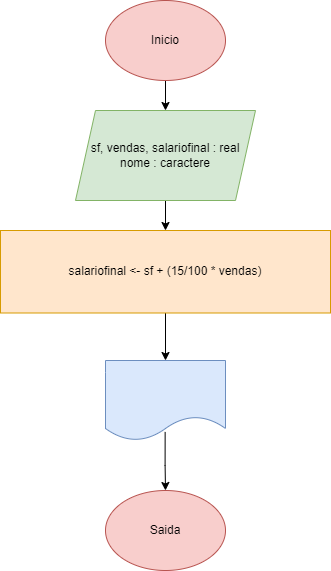

The diagram above was exported from draw.io. Its source (the exported page's mxGraphModel, read from the mxfile embedded in the PNG):
<mxGraphModel dx="1114" dy="559" grid="1" gridSize="10" guides="1" tooltips="1" connect="1" arrows="1" fold="1" page="1" pageScale="1" pageWidth="827" pageHeight="1169" math="0" shadow="0">
  <root>
    <mxCell id="0" />
    <mxCell id="1" parent="0" />
    <mxCell id="E5Gco7Ad2eMxm85ELOCY-6" style="edgeStyle=orthogonalEdgeStyle;rounded=0;orthogonalLoop=1;jettySize=auto;html=1;exitX=0.5;exitY=1;exitDx=0;exitDy=0;entryX=0.5;entryY=0;entryDx=0;entryDy=0;" parent="1" source="E5Gco7Ad2eMxm85ELOCY-1" target="E5Gco7Ad2eMxm85ELOCY-2" edge="1">
      <mxGeometry relative="1" as="geometry" />
    </mxCell>
    <mxCell id="E5Gco7Ad2eMxm85ELOCY-1" value="Inicio" style="ellipse;whiteSpace=wrap;html=1;fillColor=#f8cecc;strokeColor=#b85450;" parent="1" vertex="1">
      <mxGeometry x="340" y="20" width="120" height="80" as="geometry" />
    </mxCell>
    <mxCell id="E5Gco7Ad2eMxm85ELOCY-7" value="" style="edgeStyle=orthogonalEdgeStyle;rounded=0;orthogonalLoop=1;jettySize=auto;html=1;" parent="1" source="E5Gco7Ad2eMxm85ELOCY-2" target="E5Gco7Ad2eMxm85ELOCY-3" edge="1">
      <mxGeometry relative="1" as="geometry" />
    </mxCell>
    <mxCell id="E5Gco7Ad2eMxm85ELOCY-2" value="sf, vendas, salariofinal : real&lt;br&gt;nome : caractere" style="shape=parallelogram;perimeter=parallelogramPerimeter;whiteSpace=wrap;html=1;fixedSize=1;fillColor=#d5e8d4;strokeColor=#82b366;" parent="1" vertex="1">
      <mxGeometry x="310" y="130" width="180" height="90" as="geometry" />
    </mxCell>
    <mxCell id="E5Gco7Ad2eMxm85ELOCY-8" style="edgeStyle=orthogonalEdgeStyle;rounded=0;orthogonalLoop=1;jettySize=auto;html=1;entryX=0.5;entryY=0;entryDx=0;entryDy=0;" parent="1" source="E5Gco7Ad2eMxm85ELOCY-3" target="E5Gco7Ad2eMxm85ELOCY-4" edge="1">
      <mxGeometry relative="1" as="geometry" />
    </mxCell>
    <mxCell id="E5Gco7Ad2eMxm85ELOCY-3" value="salariofinal &amp;lt;- sf + (15/100 * vendas)&lt;br&gt;" style="rounded=0;whiteSpace=wrap;html=1;fillColor=#ffe6cc;strokeColor=#d79b00;" parent="1" vertex="1">
      <mxGeometry x="235" y="250" width="330" height="82.5" as="geometry" />
    </mxCell>
    <mxCell id="E5Gco7Ad2eMxm85ELOCY-9" style="edgeStyle=orthogonalEdgeStyle;rounded=0;orthogonalLoop=1;jettySize=auto;html=1;exitX=0.497;exitY=0.893;exitDx=0;exitDy=0;exitPerimeter=0;" parent="1" source="E5Gco7Ad2eMxm85ELOCY-4" edge="1">
      <mxGeometry relative="1" as="geometry">
        <mxPoint x="400" y="510" as="targetPoint" />
        <Array as="points" />
      </mxGeometry>
    </mxCell>
    <mxCell id="E5Gco7Ad2eMxm85ELOCY-4" value="" style="shape=document;whiteSpace=wrap;html=1;boundedLbl=1;fillColor=#dae8fc;strokeColor=#6c8ebf;" parent="1" vertex="1">
      <mxGeometry x="340" y="380" width="120" height="80" as="geometry" />
    </mxCell>
    <mxCell id="E5Gco7Ad2eMxm85ELOCY-5" value="Saida" style="ellipse;whiteSpace=wrap;html=1;fillColor=#f8cecc;strokeColor=#b85450;" parent="1" vertex="1">
      <mxGeometry x="340" y="510" width="120" height="80" as="geometry" />
    </mxCell>
  </root>
</mxGraphModel>